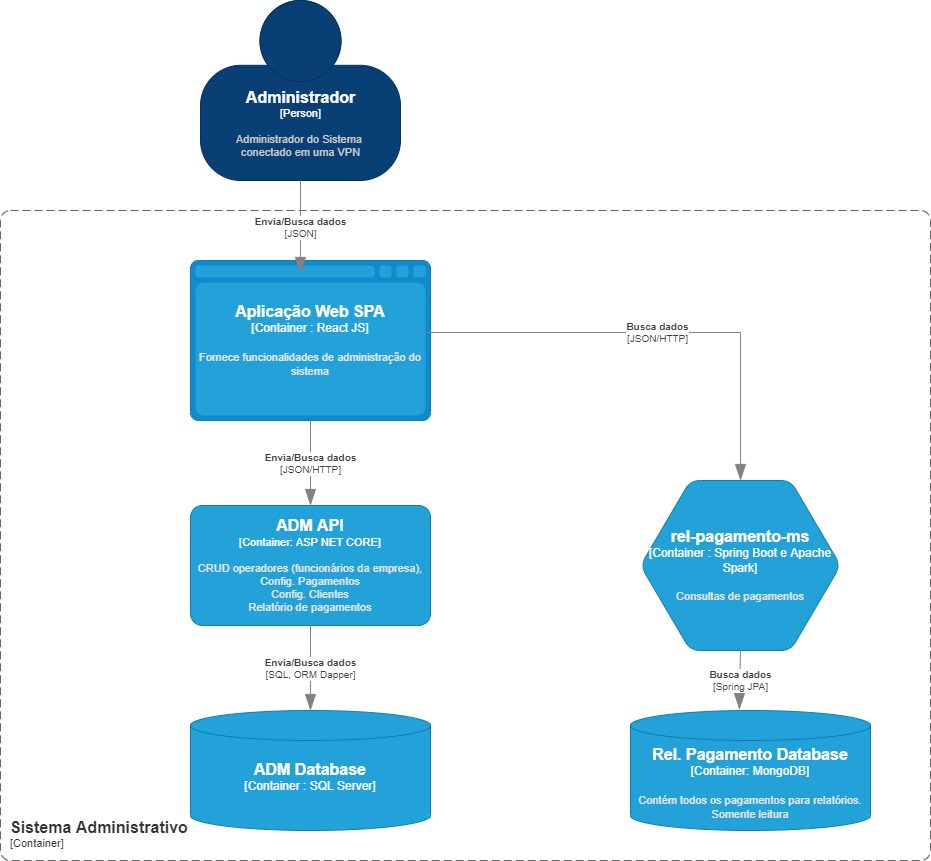

The diagram above was exported from draw.io. Its source (the exported page's mxGraphModel, read from the mxfile embedded in the PNG):
<mxGraphModel dx="1422" dy="1931" grid="1" gridSize="10" guides="1" tooltips="1" connect="1" arrows="1" fold="1" page="1" pageScale="1" pageWidth="827" pageHeight="1169" math="0" shadow="0">
  <root>
    <mxCell id="0" />
    <mxCell id="1" parent="0" />
    <object placeholders="1" c4Name="Administrador" c4Type="Person" c4Description="Administrador do Sistema &#10;conectado em uma VPN" label="&lt;font style=&quot;font-size: 16px&quot;&gt;&lt;b&gt;%c4Name%&lt;/b&gt;&lt;/font&gt;&lt;div&gt;[%c4Type%]&lt;/div&gt;&lt;br&gt;&lt;div&gt;&lt;font style=&quot;font-size: 11px&quot;&gt;&lt;font color=&quot;#cccccc&quot;&gt;%c4Description%&lt;/font&gt;&lt;/div&gt;" id="z09C7CZTZRur1gVVHmJh-1">
      <mxCell style="html=1;fontSize=11;dashed=0;whitespace=wrap;fillColor=#083F75;strokeColor=#06315C;fontColor=#ffffff;shape=mxgraph.c4.person2;align=center;metaEdit=1;points=[[0.5,0,0],[1,0.5,0],[1,0.75,0],[0.75,1,0],[0.5,1,0],[0.25,1,0],[0,0.75,0],[0,0.5,0]];resizable=0;" parent="1" vertex="1">
        <mxGeometry x="510" y="-170" width="200" height="180" as="geometry" />
      </mxCell>
    </object>
    <object placeholders="1" c4Type="Aplicação Web SPA" c4Container="Container " c4Technology="React JS" c4Description="Fornece funcionalidades de administração do sistema" label="&lt;font style=&quot;font-size: 16px&quot;&gt;&lt;b&gt;%c4Type%&lt;/font&gt;&lt;div&gt;[%c4Container%:&amp;nbsp;%c4Technology%]&lt;/div&gt;&lt;br&gt;&lt;div&gt;&lt;font style=&quot;font-size: 11px&quot;&gt;&lt;font color=&quot;#E6E6E6&quot;&gt;%c4Description%&lt;/font&gt;&lt;/div&gt;" id="z09C7CZTZRur1gVVHmJh-2">
      <mxCell style="shape=mxgraph.c4.webBrowserContainer;whiteSpace=wrap;html=1;boundedLbl=1;rounded=0;labelBackgroundColor=none;fillColor=#118ACD;fontSize=12;fontColor=#ffffff;align=center;strokeColor=#0E7DAD;metaEdit=1;points=[[0.5,0,0],[1,0.25,0],[1,0.5,0],[1,0.75,0],[0.5,1,0],[0,0.75,0],[0,0.5,0],[0,0.25,0]];resizable=0;" parent="1" vertex="1">
        <mxGeometry x="500" y="90" width="240" height="160" as="geometry" />
      </mxCell>
    </object>
    <object placeholders="1" c4Type="ADM Database" c4Container="Container " c4Technology="SQL Server" c4Description="" label="&lt;font style=&quot;font-size: 16px&quot;&gt;&lt;b&gt;%c4Type%&lt;/font&gt;&lt;div&gt;[%c4Container%:&amp;nbsp;%c4Technology%]&lt;/div&gt;&lt;br&gt;&lt;div&gt;&lt;font style=&quot;font-size: 11px&quot;&gt;&lt;font color=&quot;#E6E6E6&quot;&gt;%c4Description%&lt;/font&gt;&lt;/div&gt;" id="z09C7CZTZRur1gVVHmJh-5">
      <mxCell style="shape=cylinder3;size=15;whiteSpace=wrap;html=1;boundedLbl=1;rounded=0;labelBackgroundColor=none;fillColor=#23A2D9;fontSize=12;fontColor=#ffffff;align=center;strokeColor=#0E7DAD;metaEdit=1;points=[[0.5,0,0],[1,0.25,0],[1,0.5,0],[1,0.75,0],[0.5,1,0],[0,0.75,0],[0,0.5,0],[0,0.25,0]];resizable=0;" parent="1" vertex="1">
        <mxGeometry x="500" y="540" width="240" height="120" as="geometry" />
      </mxCell>
    </object>
    <object placeholders="1" c4Type="Rel. Pagamento Database" c4Container="Container" c4Technology="MongoDB" c4Description="Contém todos os pagamentos para relatórios.&#10;Somente leitura" label="&lt;font style=&quot;font-size: 16px&quot;&gt;&lt;b&gt;%c4Type%&lt;/font&gt;&lt;div&gt;[%c4Container%:&amp;nbsp;%c4Technology%]&lt;/div&gt;&lt;br&gt;&lt;div&gt;&lt;font style=&quot;font-size: 11px&quot;&gt;&lt;font color=&quot;#E6E6E6&quot;&gt;%c4Description%&lt;/font&gt;&lt;/div&gt;" id="z09C7CZTZRur1gVVHmJh-11">
      <mxCell style="shape=cylinder3;size=15;whiteSpace=wrap;html=1;boundedLbl=1;rounded=0;labelBackgroundColor=none;fillColor=#23A2D9;fontSize=12;fontColor=#ffffff;align=center;strokeColor=#0E7DAD;metaEdit=1;points=[[0.5,0,0],[1,0.25,0],[1,0.5,0],[1,0.75,0],[0.5,1,0],[0,0.75,0],[0,0.5,0],[0,0.25,0]];resizable=0;" parent="1" vertex="1">
        <mxGeometry x="940" y="540" width="240" height="120" as="geometry" />
      </mxCell>
    </object>
    <object placeholders="1" c4Name="Sistema Administrativo" c4Type="SystemScopeBoundary" c4Application="Container" label="&lt;font style=&quot;font-size: 16px&quot;&gt;&lt;b&gt;&lt;div style=&quot;text-align: left&quot;&gt;%c4Name%&lt;/div&gt;&lt;/b&gt;&lt;/font&gt;&lt;div style=&quot;text-align: left&quot;&gt;[%c4Application%]&lt;/div&gt;" id="z09C7CZTZRur1gVVHmJh-21">
      <mxCell style="rounded=1;fontSize=11;whiteSpace=wrap;html=1;dashed=1;arcSize=20;fillColor=none;strokeColor=#666666;fontColor=#333333;labelBackgroundColor=none;align=left;verticalAlign=bottom;labelBorderColor=none;spacingTop=0;spacing=10;dashPattern=8 4;metaEdit=1;rotatable=0;perimeter=rectanglePerimeter;noLabel=0;labelPadding=0;allowArrows=0;connectable=0;expand=0;recursiveResize=0;editable=1;pointerEvents=0;absoluteArcSize=1;points=[[0.25,0,0],[0.5,0,0],[0.75,0,0],[1,0.25,0],[1,0.5,0],[1,0.75,0],[0.75,1,0],[0.5,1,0],[0.25,1,0],[0,0.75,0],[0,0.5,0],[0,0.25,0]];" parent="1" vertex="1">
        <mxGeometry x="310" y="40" width="930" height="650" as="geometry" />
      </mxCell>
    </object>
    <object placeholders="1" c4Type="rel-pagamento-ms" c4Container="Container " c4Technology="Spring Boot e Apache Spark" c4Description="Consultas de pagamentos" label="&lt;font style=&quot;font-size: 16px&quot;&gt;&lt;b&gt;%c4Type%&lt;/font&gt;&lt;div&gt;[%c4Container%:&amp;nbsp;%c4Technology%]&lt;/div&gt;&lt;br&gt;&lt;div&gt;&lt;font style=&quot;font-size: 11px&quot;&gt;&lt;font color=&quot;#E6E6E6&quot;&gt;%c4Description%&lt;/font&gt;&lt;/div&gt;" id="nqzbu84Z0QK4rpoghaAp-2">
      <mxCell style="shape=hexagon;size=50;perimeter=hexagonPerimeter2;whiteSpace=wrap;html=1;fixedSize=1;rounded=1;labelBackgroundColor=none;fillColor=#23A2D9;fontSize=12;fontColor=#ffffff;align=center;strokeColor=#0E7DAD;metaEdit=1;points=[[0.5,0,0],[1,0.25,0],[1,0.5,0],[1,0.75,0],[0.5,1,0],[0,0.75,0],[0,0.5,0],[0,0.25,0]];resizable=0;" parent="1" vertex="1">
        <mxGeometry x="950" y="310" width="200" height="170" as="geometry" />
      </mxCell>
    </object>
    <object placeholders="1" c4Name="ADM API" c4Type="Container" c4Technology="ASP NET CORE" c4Description="CRUD operadores (funcionários da empresa),&#10;Config. Pagamentos&#10;Config. Clientes&#10;Relatório de pagamentos" label="&lt;font style=&quot;font-size: 16px&quot;&gt;&lt;b&gt;%c4Name%&lt;/b&gt;&lt;/font&gt;&lt;div&gt;[%c4Type%: %c4Technology%]&lt;/div&gt;&lt;br&gt;&lt;div&gt;&lt;font style=&quot;font-size: 11px&quot;&gt;&lt;font color=&quot;#E6E6E6&quot;&gt;%c4Description%&lt;/font&gt;&lt;/div&gt;" id="nqzbu84Z0QK4rpoghaAp-4">
      <mxCell style="rounded=1;whiteSpace=wrap;html=1;fontSize=11;labelBackgroundColor=none;fillColor=#23A2D9;fontColor=#ffffff;align=center;arcSize=10;strokeColor=#0E7DAD;metaEdit=1;resizable=0;points=[[0.25,0,0],[0.5,0,0],[0.75,0,0],[1,0.25,0],[1,0.5,0],[1,0.75,0],[0.75,1,0],[0.5,1,0],[0.25,1,0],[0,0.75,0],[0,0.5,0],[0,0.25,0]];" parent="1" vertex="1">
        <mxGeometry x="500" y="335" width="240" height="120" as="geometry" />
      </mxCell>
    </object>
    <object placeholders="1" c4Type="Relationship" c4Technology="JSON/HTTP" c4Description="Busca dados" label="&lt;div style=&quot;text-align: left&quot;&gt;&lt;div style=&quot;text-align: center&quot;&gt;&lt;b&gt;%c4Description%&lt;/b&gt;&lt;/div&gt;&lt;div style=&quot;text-align: center&quot;&gt;[%c4Technology%]&lt;/div&gt;&lt;/div&gt;" id="nqzbu84Z0QK4rpoghaAp-12">
      <mxCell style="endArrow=blockThin;html=1;fontSize=10;fontColor=#404040;strokeWidth=1;endFill=1;strokeColor=#828282;elbow=vertical;metaEdit=1;endSize=14;startSize=14;jumpStyle=arc;jumpSize=16;rounded=0;edgeStyle=orthogonalEdgeStyle;exitX=0.983;exitY=0.45;exitDx=0;exitDy=0;exitPerimeter=0;" parent="1" source="z09C7CZTZRur1gVVHmJh-2" target="nqzbu84Z0QK4rpoghaAp-2" edge="1">
        <mxGeometry width="240" relative="1" as="geometry">
          <mxPoint x="740" y="395" as="sourcePoint" />
          <mxPoint x="980" y="395" as="targetPoint" />
        </mxGeometry>
      </mxCell>
    </object>
    <object placeholders="1" c4Type="Relationship" c4Technology="SQL, ORM Dapper" c4Description="Envia/Busca dados" label="&lt;div style=&quot;text-align: left&quot;&gt;&lt;div style=&quot;text-align: center&quot;&gt;&lt;b&gt;%c4Description%&lt;/b&gt;&lt;/div&gt;&lt;div style=&quot;text-align: center&quot;&gt;[%c4Technology%]&lt;/div&gt;&lt;/div&gt;" id="nqzbu84Z0QK4rpoghaAp-13">
      <mxCell style="endArrow=blockThin;html=1;fontSize=10;fontColor=#404040;strokeWidth=1;endFill=1;strokeColor=#828282;elbow=vertical;metaEdit=1;endSize=14;startSize=14;jumpStyle=arc;jumpSize=16;rounded=0;edgeStyle=orthogonalEdgeStyle;" parent="1" source="nqzbu84Z0QK4rpoghaAp-4" target="z09C7CZTZRur1gVVHmJh-5" edge="1">
        <mxGeometry width="240" relative="1" as="geometry">
          <mxPoint x="620" y="455" as="sourcePoint" />
          <mxPoint x="620" y="530" as="targetPoint" />
        </mxGeometry>
      </mxCell>
    </object>
    <object placeholders="1" c4Type="Relationship" c4Technology="JSON/HTTP" c4Description="Envia/Busca dados" label="&lt;div style=&quot;text-align: left&quot;&gt;&lt;div style=&quot;text-align: center&quot;&gt;&lt;b&gt;%c4Description%&lt;/b&gt;&lt;/div&gt;&lt;div style=&quot;text-align: center&quot;&gt;[%c4Technology%]&lt;/div&gt;&lt;/div&gt;" id="nqzbu84Z0QK4rpoghaAp-16">
      <mxCell style="endArrow=blockThin;html=1;fontSize=10;fontColor=#404040;strokeWidth=1;endFill=1;strokeColor=#828282;elbow=vertical;metaEdit=1;endSize=14;startSize=14;jumpStyle=arc;jumpSize=16;rounded=0;edgeStyle=orthogonalEdgeStyle;entryX=0.5;entryY=0;entryDx=0;entryDy=0;entryPerimeter=0;" parent="1" target="nqzbu84Z0QK4rpoghaAp-4" edge="1">
        <mxGeometry width="240" relative="1" as="geometry">
          <mxPoint x="620" y="250" as="sourcePoint" />
          <mxPoint x="850" y="250" as="targetPoint" />
        </mxGeometry>
      </mxCell>
    </object>
    <object placeholders="1" c4Type="Relationship" c4Technology="JSON" c4Description="Envia/Busca dados" label="&lt;div style=&quot;text-align: left&quot;&gt;&lt;div style=&quot;text-align: center&quot;&gt;&lt;b&gt;%c4Description%&lt;/b&gt;&lt;/div&gt;&lt;div style=&quot;text-align: center&quot;&gt;[%c4Technology%]&lt;/div&gt;&lt;/div&gt;" id="nqzbu84Z0QK4rpoghaAp-18">
      <mxCell style="endArrow=blockThin;html=1;fontSize=10;fontColor=#404040;strokeWidth=1;endFill=1;strokeColor=#828282;elbow=vertical;metaEdit=1;endSize=14;startSize=14;jumpStyle=arc;jumpSize=16;rounded=0;edgeStyle=orthogonalEdgeStyle;entryX=0.458;entryY=0.081;entryDx=0;entryDy=0;entryPerimeter=0;" parent="1" source="z09C7CZTZRur1gVVHmJh-1" target="z09C7CZTZRur1gVVHmJh-2" edge="1">
        <mxGeometry width="240" relative="1" as="geometry">
          <mxPoint x="610" as="sourcePoint" />
          <mxPoint x="610" y="80" as="targetPoint" />
        </mxGeometry>
      </mxCell>
    </object>
    <object placeholders="1" c4Type="Relationship" c4Technology="Spring JPA" c4Description="Busca dados" label="&lt;div style=&quot;text-align: left&quot;&gt;&lt;div style=&quot;text-align: center&quot;&gt;&lt;b&gt;%c4Description%&lt;/b&gt;&lt;/div&gt;&lt;div style=&quot;text-align: center&quot;&gt;[%c4Technology%]&lt;/div&gt;&lt;/div&gt;" id="J2eBztK1AWeoLE7W4XWM-2">
      <mxCell style="endArrow=blockThin;html=1;fontSize=10;fontColor=#404040;strokeWidth=1;endFill=1;strokeColor=#828282;elbow=vertical;metaEdit=1;endSize=14;startSize=14;jumpStyle=arc;jumpSize=16;rounded=0;edgeStyle=orthogonalEdgeStyle;entryX=0.454;entryY=-0.008;entryDx=0;entryDy=0;entryPerimeter=0;" edge="1" parent="1" source="nqzbu84Z0QK4rpoghaAp-2" target="z09C7CZTZRur1gVVHmJh-11">
        <mxGeometry width="240" relative="1" as="geometry">
          <mxPoint x="1050" y="480" as="sourcePoint" />
          <mxPoint x="1020" y="680" as="targetPoint" />
        </mxGeometry>
      </mxCell>
    </object>
  </root>
</mxGraphModel>